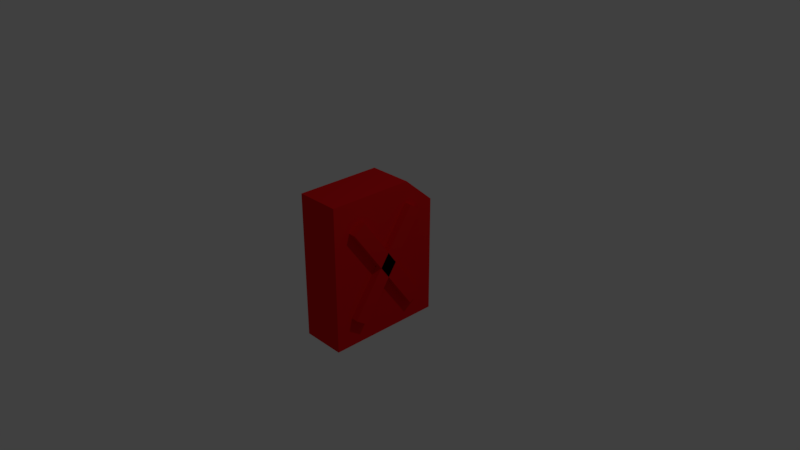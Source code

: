 # Source: jerrican.blend  (saved by Blender 2.79.0; exported with 4.5.12 LTS)
import bpy
from mathutils import Matrix  # noqa: F401  (used for matrix-valued properties, if any)

bpy.ops.wm.read_factory_settings(use_empty=True)
scene = bpy.context.scene
scene.name = 'Scene'

# ---- collections
col_collection_1 = bpy.data.collections.new('Collection 1'); scene.collection.children.link(col_collection_1)

# ---- materials (node trees are filled in below, after node groups)
mat_material = bpy.data.materials.new('Material')
mat_material.alpha_threshold = 0.0
mat_material.use_transparent_shadow = False
mat_material.diffuse_color = (0.8, 0.009501, 0.01133, 1.0)
mat_material.roughness = 0.5
mat_material.line_color = (0.0, 0.0, 0.0, 1.0)

# ---- material node trees

# ---- world
world_world = bpy.data.worlds.new('World'); scene.world = world_world
world_world.color = (0.05088, 0.05088, 0.05088)
world_world.use_sun_shadow = False
world_world.sun_shadow_jitter_overblur = 0.0
world_world.cycles.sampling_method = 'MANUAL'

# ---- cameras
cam_camera = bpy.data.cameras.new('Camera')
cam_camera.clip_end = 100.0
cam_camera.lens = 35.0
cam_camera.sensor_width = 32.0
cam_camera.sensor_height = 18.0
cam_camera.ortho_scale = 7.314
cam_camera.dof.focus_distance = 0.0
cam_camera.dof.aperture_fstop = 128.0

# ---- lights
light_lamp = bpy.data.lights.new('Lamp', 'POINT')
light_lamp.transmission_factor = 0.0
light_lamp.cutoff_distance = 30.0
light_lamp.energy = 100.0
light_lamp.shadow_buffer_clip_start = 1.001
light_lamp.shadow_soft_size = 0.1
light_lamp.shadow_maximum_resolution = 0.006
light_lamp.use_absolute_resolution = True

# ---- meshes
me_cube_001 = bpy.data.meshes.new('Cube.001')
me_cube_001.from_pydata([(-1.0, -1.0, -1.0), (-1.0, -1.0, 1.0), (-1.0, 1.0, -1.0), (-1.0, 1.0, 1.0), (1.0, -1.0, -1.0), (1.0, -1.0, 1.0), (1.0, 1.0, -1.0), (1.0, 1.0, 1.0), (6.437e-06, 12.55, -0.4395), (6.437e-06, -0.5787, -1.583), (-6.0, -0.5787, -1.583), (-6.0, 12.55, -0.4395), (7.868e-06, -2.38, 1.307), (4.53e-06, -12.02, 0.4676), (-6.0, -12.02, 0.4676), (-6.0, -2.38, 1.307), (6.437e-06, 5.984, -1.011), (-3.0, 12.55, -0.4395), (7.153e-06, 3.221, 1.233), (-3.0, -0.5787, -1.583), (5.484e-06, -6.297, -0.5578), (-6.0, 5.984, -1.011), (-6.0, -6.297, -0.5578), (-6.0, 3.221, 1.233), (5.96e-06, -5.453, 1.039), (-3.0, -2.38, 1.307), (-3.0, -12.02, 0.4676), (-6.0, -5.453, 1.039), (-3.0, 3.221, 1.233), (-6.0, 0.2653, 0.01403), (-3.0, -6.297, -0.5578), (6.199e-06, 0.2653, 0.01403), (-3.0, -5.453, 1.039), (-3.0, 5.984, -1.011), (-1.0, 7.189, -0.4563), (-1.0, -7.866, 0.2211), (-1.0, 7.866, -0.2211), (-1.0, -7.189, 0.4563), (1.0, 7.189, -0.4563), (1.0, -7.866, 0.2211), (1.0, 7.866, -0.2211), (1.0, -7.189, 0.4563), (-6.859, -1.0, -1.0), (-6.859, -1.0, 1.0), (-6.859, 1.0, -1.0), (-6.859, 1.0, 1.0), (-4.859, -1.0, -1.0), (-4.859, -1.0, 1.0), (-4.859, 1.0, -1.0), (-4.859, 1.0, 1.0), (-6.859, 7.189, -0.4563), (-6.859, -7.866, 0.2211), (-6.859, 7.866, -0.2211), (-6.859, -7.189, 0.4563), (-4.859, 7.189, -0.4563), (-4.859, -7.866, 0.2211), (-4.859, 7.866, -0.2211), (-4.859, -7.189, 0.4563)], [], [(0, 1, 3, 2), (2, 3, 7, 6), (6, 7, 5, 4), (4, 5, 1, 0), (2, 6, 4, 0), (7, 3, 1, 5), (33, 19, 10, 21), (32, 27, 14, 26), (31, 24, 13, 20), (30, 26, 14, 22), (29, 27, 15, 23), (28, 17, 11, 23), (25, 28, 23, 15), (12, 18, 28, 25), (18, 8, 17, 28), (21, 29, 23, 11), (10, 22, 29, 21), (22, 14, 27, 29), (19, 30, 22, 10), (9, 20, 30, 19), (20, 13, 26, 30), (16, 31, 20, 9), (8, 18, 31, 16), (18, 12, 24, 31), (24, 32, 26, 13), (12, 25, 32, 24), (25, 15, 27, 32), (17, 33, 21, 11), (8, 16, 33, 17), (16, 9, 19, 33), (34, 35, 37, 36), (36, 37, 41, 40), (40, 41, 39, 38), (38, 39, 35, 34), (36, 40, 38, 34), (41, 37, 35, 39), (42, 43, 45, 44), (44, 45, 49, 48), (48, 49, 47, 46), (46, 47, 43, 42), (44, 48, 46, 42), (49, 45, 43, 47), (50, 51, 53, 52), (52, 53, 57, 56), (56, 57, 55, 54), (54, 55, 51, 50), (52, 56, 54, 50), (57, 53, 51, 55)])
me_cube_001.materials.append(mat_material)
me_cube_001.use_remesh_preserve_volume = False
me_cube_001.use_remesh_preserve_attributes = False
me_cube_001.use_mirror_vertex_groups = False
me_cube_001.update()

# ---- objects
ob_cube_001 = bpy.data.objects.new('Cube.001', me_cube_001)
ob_lamp = bpy.data.objects.new('Lamp', light_lamp)
ob_camera = bpy.data.objects.new('Camera', cam_camera)

# ---- transforms, parenting, visibility, modifiers, constraints
ob_cube_001.location = (0.3, -0.02818, 0.005965)
ob_cube_001.rotation_euler = (-0.6088, -0.0, 0.0)
ob_cube_001.scale = (0.1, 0.1, 0.8)
ob_cube_001.lineart.crease_threshold = 0.0
ob_lamp.location = (4.076, 1.005, 5.904)
ob_lamp.rotation_euler = (0.6503, 0.05522, 1.866)
ob_lamp.lock_rotations_4d = False
ob_lamp.empty_display_type = 'ARROWS'
ob_lamp.color = (0.0, 0.0, 0.0, 0.0)
ob_lamp.lineart.crease_threshold = 0.0
ob_camera.location = (7.481, -6.508, 5.344)
ob_camera.rotation_euler = (1.109, 0.0, 0.8149)
ob_camera.lock_rotations_4d = False
ob_camera.empty_display_type = 'ARROWS'
ob_camera.color = (0.0, 0.0, 0.0, 0.0)
ob_camera.display_type = 'WIRE'
ob_camera.lineart.crease_threshold = 0.0

# ---- collection membership
col_collection_1.objects.link(ob_cube_001)
col_collection_1.objects.link(ob_lamp)
col_collection_1.objects.link(ob_camera)

# ---- scene / render settings (as saved in the file)
scene.camera = ob_camera
scene.frame_start = 1; scene.frame_end = 250; scene.frame_set(1)
scene.render.engine = 'BLENDER_EEVEE_NEXT'
scene.render.resolution_percentage = 50
scene.render.dither_intensity = 0.0
scene.cycles.use_denoising = False
scene.cycles.samples = 128
scene.cycles.sampling_pattern = 'TABULATED_SOBOL'
scene.cycles.use_adaptive_sampling = False
scene.cycles.use_light_tree = False
scene.cycles.blur_glossy = 0.0
scene.cycles.sample_clamp_indirect = 0.0
scene.view_settings.view_transform = 'Standard'
bpy.context.view_layer.update()
